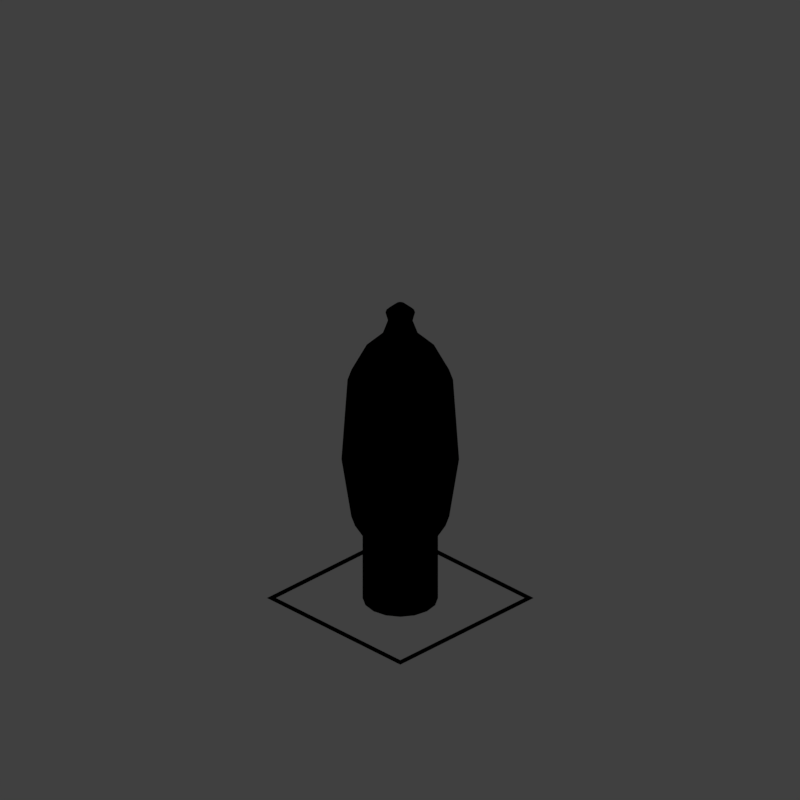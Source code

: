 # Source: tmo2_V001.blend  (saved by Blender 2.79.0; exported with 4.5.12 LTS)
import bpy
from mathutils import Matrix  # noqa: F401  (used for matrix-valued properties, if any)

bpy.ops.wm.read_factory_settings(use_empty=True)
scene = bpy.context.scene
scene.name = 'Scene'

# ---- collections
col_collection_1 = bpy.data.collections.new('Collection 1'); scene.collection.children.link(col_collection_1)

# ---- materials (node trees are filled in below, after node groups)
mat_guide = bpy.data.materials.new('guide')
mat_guide.alpha_threshold = 0.0
mat_guide.use_transparent_shadow = False
mat_guide.diffuse_color = (1.0, 0.0, 0.004819, 1.0)
mat_guide.roughness = 0.5

# ---- material node trees

# ---- world
world_world = bpy.data.worlds.new('World'); scene.world = world_world
world_world.color = (0.05088, 0.05088, 0.05088)
world_world.use_sun_shadow = False
world_world.sun_shadow_jitter_overblur = 0.0
world_world.cycles.sampling_method = 'MANUAL'
world_world.light_settings.distance = 0.0

# ---- cameras
cam_camera = bpy.data.cameras.new('Camera')
cam_camera.type = 'ORTHO'
cam_camera.sensor_fit = 'HORIZONTAL'
cam_camera.clip_start = 220.0
cam_camera.clip_end = 340.0
cam_camera.lens = 35.0
cam_camera.sensor_width = 1.0
cam_camera.sensor_height = 18.0
cam_camera.ortho_scale = 8.486
cam_camera.shift_x = -0.000345
cam_camera.shift_y = 0.25
cam_camera.dof.focus_distance = 0.0
cam_camera.dof.aperture_fstop = 128.0
cam_camera.dof.aperture_blades = 6

# ---- lights
light_lightdome = bpy.data.lights.new('LightDome', 'SUN')
light_lightdome.transmission_factor = 0.0
light_lightdome.angle = 0.1993
light_lightdome.energy = 0.1
light_lightdome.shadow_buffer_clip_start = 0.5
light_lightdome.shadow_soft_size = 0.1
light_lightdome.shadow_cascade_max_distance = 1000.0
light_fillerlight = bpy.data.lights.new('FillerLight', 'SUN')
light_fillerlight.transmission_factor = 0.0
light_fillerlight.angle = 0.9273
light_fillerlight.energy = 0.5
light_fillerlight.shadow_buffer_clip_start = 0.5
light_fillerlight.shadow_soft_size = 0.5
light_fillerlight.shadow_cascade_max_distance = 1000.0
light_mainlight = bpy.data.lights.new('MainLight', 'SUN')
light_mainlight.transmission_factor = 0.0
light_mainlight.angle = 0.9273
light_mainlight.energy = 1.3
light_mainlight.shadow_buffer_clip_start = 0.5
light_mainlight.shadow_soft_size = 0.5
light_mainlight.shadow_cascade_max_distance = 1000.0

# ---- meshes
me_cylinder_002 = bpy.data.meshes.new('Cylinder.002')
me_cylinder_002.from_pydata([(0.0, 0.131, 3.4), (0.05015, 0.1211, 3.4), (0.09266, 0.09266, 3.4), (0.1211, 0.05015, 3.4), (0.131, -5.728e-09, 3.4), (0.1211, -0.05015, 3.4), (0.09266, -0.09266, 3.4), (0.05015, -0.1211, 3.4), (1.979e-08, -0.131, 3.4), (-0.05015, -0.1211, 3.4), (-0.09266, -0.09266, 3.4), (-0.1211, -0.05015, 3.4), (-0.131, 1.563e-09, 3.4), (-0.1211, 0.05015, 3.4), (-0.09266, 0.09266, 3.4), (-0.05015, 0.1211, 3.4), (0.0, 0.1572, 3.5), (0.06018, 0.1453, 3.5), (0.1112, 0.1112, 3.5), (0.1453, 0.06018, 3.5), (0.1572, -6.874e-09, 3.5), (0.1453, -0.06018, 3.5), (0.1112, -0.1112, 3.5), (0.06018, -0.1453, 3.5), (2.374e-08, -0.1572, 3.5), (-0.06018, -0.1453, 3.5), (-0.1112, -0.1112, 3.5), (-0.1453, -0.06018, 3.5), (-0.1572, 1.875e-09, 3.5), (-0.1453, 0.06018, 3.5), (-0.1112, 0.1112, 3.5), (-0.06018, 0.1453, 3.5), (0.0, 0.04717, 3.6), (0.01805, 0.04358, 3.6), (0.03336, 0.03336, 3.6), (0.04358, 0.01805, 3.6), (0.04717, -2.062e-09, 3.6), (0.04358, -0.01805, 3.6), (0.03336, -0.03336, 3.6), (0.01805, -0.04358, 3.6), (7.123e-09, -0.04717, 3.6), (-0.01805, -0.04358, 3.6), (-0.03336, -0.03336, 3.6), (-0.04358, -0.01805, 3.6), (-0.04717, 5.625e-10, 3.6), (-0.04358, 0.01805, 3.6), (-0.03336, 0.03336, 3.6), (-0.01805, 0.04358, 3.6), (2.649e-09, -8.149e-10, 3.6)], [], [(9, 25, 26, 10), (2, 18, 19, 3), (10, 26, 27, 11), (3, 19, 20, 4), (11, 27, 28, 12), (4, 20, 21, 5), (12, 28, 29, 13), (5, 21, 22, 6), (13, 29, 30, 14), (6, 22, 23, 7), (14, 30, 31, 15), (7, 23, 24, 8), (0, 16, 17, 1), (15, 31, 16, 0), (8, 24, 25, 9), (1, 17, 18, 2), (31, 47, 32, 16), (24, 40, 41, 25), (17, 33, 34, 18), (25, 41, 42, 26), (18, 34, 35, 19), (26, 42, 43, 27), (19, 35, 36, 20), (27, 43, 44, 28), (20, 36, 37, 21), (28, 44, 45, 29), (21, 37, 38, 22), (29, 45, 46, 30), (22, 38, 39, 23), (30, 46, 47, 31), (23, 39, 40, 24), (16, 32, 33, 17), (45, 48, 46), (38, 48, 39), (46, 48, 47), (39, 48, 40), (32, 48, 33), (47, 48, 32), (40, 48, 41), (33, 48, 34), (41, 48, 42), (34, 48, 35), (42, 48, 43), (35, 48, 36), (43, 48, 44), (36, 48, 37), (44, 48, 45), (37, 48, 38)])
me_cylinder_002.polygons.foreach_set('use_smooth', [True] * 48)
me_cylinder_002.use_remesh_preserve_volume = False
me_cylinder_002.use_remesh_preserve_attributes = False
me_cylinder_002.use_mirror_vertex_groups = False
me_cylinder_002.update()
me_cylinder_001 = bpy.data.meshes.new('Cylinder.001')
me_cylinder_001.from_pydata([(0.0, 0.4, 0.8), (0.1531, 0.3696, 0.8), (0.2828, 0.2828, 0.8), (0.3696, 0.1531, 0.8), (0.4, -1.748e-08, 0.8), (0.3696, -0.1531, 0.8), (0.2828, -0.2828, 0.8), (0.1531, -0.3696, 0.8), (6.04e-08, -0.4, 0.8), (-0.1531, -0.3696, 0.8), (-0.2828, -0.2828, 0.8), (-0.3696, -0.1531, 0.8), (-0.4, 4.77e-09, 0.8), (-0.3696, 0.1531, 0.8), (-0.2828, 0.2828, 0.8), (-0.1531, 0.3696, 0.8), (0.0, 0.52, 1.0), (0.199, 0.4804, 1.0), (0.3677, 0.3677, 1.0), (0.4804, 0.199, 1.0), (0.52, -2.273e-08, 1.0), (0.4804, -0.199, 1.0), (0.3677, -0.3677, 1.0), (0.199, -0.4804, 1.0), (7.852e-08, -0.52, 1.0), (-0.199, -0.4804, 1.0), (-0.3677, -0.3677, 1.0), (-0.4804, -0.199, 1.0), (-0.52, 6.201e-09, 1.0), (-0.4804, 0.199, 1.0), (-0.3677, 0.3677, 1.0), (-0.199, 0.4804, 1.0), (0.0, 0.624, 1.7), (0.2388, 0.5765, 1.7), (0.4412, 0.4412, 1.7), (0.5765, 0.2388, 1.7), (0.624, -2.728e-08, 1.7), (0.5765, -0.2388, 1.7), (0.4412, -0.4412, 1.7), (0.2388, -0.5765, 1.7), (9.422e-08, -0.624, 1.7), (-0.2388, -0.5765, 1.7), (-0.4412, -0.4412, 1.7), (-0.5765, -0.2388, 1.7), (-0.624, 7.441e-09, 1.7), (-0.5765, 0.2388, 1.7), (-0.4412, 0.4412, 1.7), (-0.2388, 0.5765, 1.7), (0.0, 0.5599, 2.675), (0.2143, 0.5173, 2.675), (0.3959, 0.3959, 2.675), (0.5173, 0.2143, 2.675), (0.5599, -2.447e-08, 2.675), (0.5173, -0.2143, 2.675), (0.3959, -0.3959, 2.675), (0.2143, -0.5173, 2.675), (8.454e-08, -0.5599, 2.675), (-0.2143, -0.5173, 2.675), (-0.3959, -0.3959, 2.675), (-0.5173, -0.2143, 2.675), (-0.5599, 6.677e-09, 2.675), (-0.5173, 0.2143, 2.675), (-0.3959, 0.3959, 2.675), (-0.2143, 0.5173, 2.675), (0.0, 0.1999, 3.205), (0.0765, 0.1847, 3.205), (0.1413, 0.1413, 3.205), (0.1847, 0.0765, 3.205), (0.1999, -8.738e-09, 3.205), (0.1847, -0.0765, 3.205), (0.1413, -0.1413, 3.205), (0.0765, -0.1847, 3.205), (3.018e-08, -0.1999, 3.205), (-0.0765, -0.1847, 3.205), (-0.1413, -0.1413, 3.205), (-0.1847, -0.0765, 3.205), (-0.1999, 2.384e-09, 3.205), (-0.1847, 0.0765, 3.205), (-0.1413, 0.1413, 3.205), (-0.0765, 0.1847, 3.205), (0.0, 0.131, 3.4), (0.05015, 0.1211, 3.4), (0.09266, 0.09266, 3.4), (0.1211, 0.05015, 3.4), (0.131, -5.728e-09, 3.4), (0.1211, -0.05015, 3.4), (0.09266, -0.09266, 3.4), (0.05015, -0.1211, 3.4), (1.979e-08, -0.131, 3.4), (-0.05015, -0.1211, 3.4), (-0.09266, -0.09266, 3.4), (-0.1211, -0.05015, 3.4), (-0.131, 1.563e-09, 3.4), (-0.1211, 0.05015, 3.4), (-0.09266, 0.09266, 3.4), (-0.05015, 0.1211, 3.4), (0.3564, 0.1476, 3.018), (0.3858, -1.686e-08, 3.018), (-0.3564, -0.1476, 3.018), (-0.3858, 4.601e-09, 3.018), (0.3564, -0.1476, 3.018), (-0.3564, 0.1476, 3.018), (0.2728, -0.2728, 3.018), (-0.2728, 0.2728, 3.018), (0.1476, -0.3564, 3.018), (-0.1476, 0.3564, 3.018), (5.825e-08, -0.3858, 3.018), (0.0, 0.3858, 3.018), (0.1476, 0.3564, 3.018), (-0.1476, -0.3564, 3.018), (0.2728, 0.2728, 3.018), (-0.2728, -0.2728, 3.018)], [], [(9, 25, 26, 10), (2, 18, 19, 3), (10, 26, 27, 11), (3, 19, 20, 4), (11, 27, 28, 12), (4, 20, 21, 5), (12, 28, 29, 13), (5, 21, 22, 6), (13, 29, 30, 14), (6, 22, 23, 7), (14, 30, 31, 15), (7, 23, 24, 8), (0, 16, 17, 1), (15, 31, 16, 0), (8, 24, 25, 9), (1, 17, 18, 2), (31, 47, 32, 16), (24, 40, 41, 25), (17, 33, 34, 18), (25, 41, 42, 26), (18, 34, 35, 19), (26, 42, 43, 27), (19, 35, 36, 20), (27, 43, 44, 28), (20, 36, 37, 21), (28, 44, 45, 29), (21, 37, 38, 22), (29, 45, 46, 30), (22, 38, 39, 23), (30, 46, 47, 31), (23, 39, 40, 24), (16, 32, 33, 17), (45, 61, 62, 46), (38, 54, 55, 39), (46, 62, 63, 47), (39, 55, 56, 40), (32, 48, 49, 33), (47, 63, 48, 32), (40, 56, 57, 41), (33, 49, 50, 34), (41, 57, 58, 42), (34, 50, 51, 35), (42, 58, 59, 43), (35, 51, 52, 36), (43, 59, 60, 44), (36, 52, 53, 37), (44, 60, 61, 45), (37, 53, 54, 38), (96, 67, 68, 97), (98, 75, 76, 99), (97, 68, 69, 100), (99, 76, 77, 101), (100, 69, 70, 102), (101, 77, 78, 103), (102, 70, 71, 104), (103, 78, 79, 105), (104, 71, 72, 106), (107, 64, 65, 108), (105, 79, 64, 107), (106, 72, 73, 109), (108, 65, 66, 110), (109, 73, 74, 111), (110, 66, 67, 96), (111, 74, 75, 98), (72, 88, 89, 73), (65, 81, 82, 66), (73, 89, 90, 74), (66, 82, 83, 67), (74, 90, 91, 75), (67, 83, 84, 68), (75, 91, 92, 76), (68, 84, 85, 69), (76, 92, 93, 77), (69, 85, 86, 70), (77, 93, 94, 78), (70, 86, 87, 71), (78, 94, 95, 79), (71, 87, 88, 72), (64, 80, 81, 65), (79, 95, 80, 64), (58, 111, 98, 59), (50, 110, 96, 51), (57, 109, 111, 58), (49, 108, 110, 50), (56, 106, 109, 57), (63, 105, 107, 48), (48, 107, 108, 49), (55, 104, 106, 56), (62, 103, 105, 63), (54, 102, 104, 55), (61, 101, 103, 62), (53, 100, 102, 54), (60, 99, 101, 61), (52, 97, 100, 53), (59, 98, 99, 60), (51, 96, 97, 52)])
me_cylinder_001.polygons.foreach_set('use_smooth', [True] * 96)
me_cylinder_001.use_remesh_preserve_volume = False
me_cylinder_001.use_remesh_preserve_attributes = False
me_cylinder_001.use_mirror_vertex_groups = False
me_cylinder_001.update()
me_cylinder = bpy.data.meshes.new('Cylinder')
me_cylinder.from_pydata([(0.0, 0.4, 0.0), (0.0, 0.4, 0.8), (0.1531, 0.3696, 0.0), (0.1531, 0.3696, 0.8), (0.2828, 0.2828, 0.0), (0.2828, 0.2828, 0.8), (0.3696, 0.1531, 0.0), (0.3696, 0.1531, 0.8), (0.4, -1.748e-08, 0.0), (0.4, -1.748e-08, 0.8), (0.3696, -0.1531, 0.0), (0.3696, -0.1531, 0.8), (0.2828, -0.2828, 0.0), (0.2828, -0.2828, 0.8), (0.1531, -0.3696, 0.0), (0.1531, -0.3696, 0.8), (6.04e-08, -0.4, 0.0), (6.04e-08, -0.4, 0.8), (-0.1531, -0.3696, 0.0), (-0.1531, -0.3696, 0.8), (-0.2828, -0.2828, 0.0), (-0.2828, -0.2828, 0.8), (-0.3696, -0.1531, 0.0), (-0.3696, -0.1531, 0.8), (-0.4, 4.77e-09, 0.0), (-0.4, 4.77e-09, 0.8), (-0.3696, 0.1531, 0.0), (-0.3696, 0.1531, 0.8), (-0.2828, 0.2828, 0.0), (-0.2828, 0.2828, 0.8), (-0.1531, 0.3696, 0.0), (-0.1531, 0.3696, 0.8), (0.09184, 0.2217, 0.9), (0.0, 0.24, 0.9), (0.1697, 0.1697, 0.9), (0.2217, 0.09184, 0.9), (0.24, -1.049e-08, 0.9), (0.2217, -0.09184, 0.9), (0.1697, -0.1697, 0.9), (0.09184, -0.2217, 0.9), (3.624e-08, -0.24, 0.9), (-0.09184, -0.2217, 0.9), (-0.1697, -0.1697, 0.9), (-0.2217, -0.09184, 0.9), (-0.24, 2.862e-09, 0.9), (-0.2217, 0.09184, 0.9), (-0.1697, 0.1697, 0.9), (-0.09184, 0.2217, 0.9), (2.395e-08, -1.863e-09, 0.9)], [], [(0, 1, 3, 2), (2, 3, 5, 4), (4, 5, 7, 6), (6, 7, 9, 8), (8, 9, 11, 10), (10, 11, 13, 12), (12, 13, 15, 14), (14, 15, 17, 16), (16, 17, 19, 18), (18, 19, 21, 20), (20, 21, 23, 22), (22, 23, 25, 24), (24, 25, 27, 26), (26, 27, 29, 28), (13, 11, 37, 38), (28, 29, 31, 30), (30, 31, 1, 0), (0, 2, 4, 6, 8, 10, 12, 14, 16, 18, 20, 22, 24, 26, 28, 30), (46, 45, 48), (23, 21, 42, 43), (1, 31, 47, 33), (9, 7, 35, 36), (19, 17, 40, 41), (29, 27, 45, 46), (5, 3, 32, 34), (15, 13, 38, 39), (25, 23, 43, 44), (11, 9, 36, 37), (21, 19, 41, 42), (31, 29, 46, 47), (7, 5, 34, 35), (17, 15, 39, 40), (3, 1, 33, 32), (27, 25, 44, 45), (39, 38, 48), (47, 46, 48), (40, 39, 48), (32, 33, 48), (33, 47, 48), (41, 40, 48), (34, 32, 48), (42, 41, 48), (35, 34, 48), (43, 42, 48), (36, 35, 48), (44, 43, 48), (37, 36, 48), (45, 44, 48), (38, 37, 48)])
me_cylinder.use_remesh_preserve_volume = False
me_cylinder.use_remesh_preserve_attributes = False
me_cylinder.use_mirror_vertex_groups = False
me_cylinder.update()
me_plane_001 = bpy.data.meshes.new('Plane.001')
me_plane_001.from_pydata([(-2.0, -2.0, 0.0), (2.0, -2.0, 0.0), (-2.0, 2.0, 0.0), (2.0, 2.0, 0.0), (-1.864, 1.864, 0.0), (-1.864, -1.864, 0.0), (1.864, -1.864, 0.0), (1.864, 1.864, 0.0)], [], [(5, 4, 2, 0), (6, 5, 0, 1), (7, 6, 1, 3), (4, 7, 3, 2)])
me_plane_001.materials.append(mat_guide)
me_plane_001.use_remesh_preserve_volume = False
me_plane_001.use_remesh_preserve_attributes = False
me_plane_001.use_mirror_vertex_groups = False
me_plane_001.update()
me_cube_001 = bpy.data.meshes.new('Cube.001')
me_cube_001.from_pydata([(-2.0, -2.0, 0.0), (-2.0, -2.0, 1.633), (-2.0, 2.0, 0.0), (-2.0, 2.0, 1.633), (2.0, -2.0, 0.0), (2.0, -2.0, 1.633), (2.0, 2.0, 0.0), (2.0, 2.0, 1.633)], [], [(0, 1, 3, 2), (2, 3, 7, 6), (6, 7, 5, 4), (4, 5, 1, 0), (2, 6, 4, 0), (7, 3, 1, 5)])
me_cube_001.use_remesh_preserve_volume = False
me_cube_001.use_remesh_preserve_attributes = False
me_cube_001.use_mirror_vertex_groups = False
me_cube_001.update()

# ---- objects
ob_cylinder_002 = bpy.data.objects.new('Cylinder.002', me_cylinder_002)
ob_cylinder_001 = bpy.data.objects.new('Cylinder.001', me_cylinder_001)
ob_cylinder = bpy.data.objects.new('Cylinder', me_cylinder)
ob_rig = bpy.data.objects.new('Rig', None)
ob_verticaljoint = bpy.data.objects.new('VerticalJoint', None)
ob_lightdome = bpy.data.objects.new('LightDome', light_lightdome)
ob_fillerlight = bpy.data.objects.new('FillerLight', light_fillerlight)
ob_mainlight = bpy.data.objects.new('Mainlight', light_mainlight)
ob_camera = bpy.data.objects.new('Camera', cam_camera)
ob_plane_001 = bpy.data.objects.new('Plane.001', me_plane_001)
ob_cube_001 = bpy.data.objects.new('Cube.001', me_cube_001)

# ---- transforms, parenting, visibility, modifiers, constraints
ob_cylinder_002.location = (0.0, 0.0, 0.0)
ob_cylinder_002.lineart.crease_threshold = 0.0
ob_cylinder_001.location = (0.0, 0.0, 0.0)
ob_cylinder_001.lineart.crease_threshold = 0.0
ob_cylinder.location = (0.0, 0.0, 0.0)
ob_cylinder.lineart.crease_threshold = 0.0
ob_rig.location = (0.0, 0.0, 0.0)
ob_rig.rotation_mode = 'YXZ'
ob_rig.rotation_euler = (0.0, 0.0, -0.7854)
ob_rig.empty_image_offset = (0.0, 0.0)
ob_rig.hide_viewport = True
ob_rig.hide_select = True
ob_rig.lineart.crease_threshold = 0.0
ob_verticaljoint.parent = ob_rig
ob_verticaljoint.location = (0.0, 0.0, 0.0)
ob_verticaljoint.empty_image_offset = (0.0, 0.0)
ob_verticaljoint.hide_viewport = True
ob_verticaljoint.hide_select = True
ob_verticaljoint.lineart.crease_threshold = 0.0
ob_lightdome.parent = ob_verticaljoint
ob_lightdome.location = (0.0, 0.0, 0.0)
ob_lightdome.hide_viewport = True
ob_lightdome.hide_select = True
ob_lightdome.lineart.crease_threshold = 0.0
ob_fillerlight.parent = ob_verticaljoint
ob_fillerlight.location = (0.0, 0.0, 0.0)
ob_fillerlight.rotation_euler = (0.0, -1.265, 2.007)
ob_fillerlight.hide_viewport = True
ob_fillerlight.hide_select = True
ob_fillerlight.lineart.crease_threshold = 0.0
ob_mainlight.parent = ob_verticaljoint
ob_mainlight.location = (0.0, 0.0, 0.0)
ob_mainlight.rotation_euler = (1.178, 0.0, 1.571)
ob_mainlight.hide_viewport = True
ob_mainlight.hide_select = True
ob_mainlight.lineart.crease_threshold = 0.0
ob_camera.parent = ob_verticaljoint
ob_camera.location = (0.0, -241.9, 139.7)
ob_camera.rotation_euler = (1.047, 0.0, 0.0)
ob_camera.hide_select = True
ob_camera.lineart.crease_threshold = 0.0
ob_plane_001.location = (0.0, 0.0, 0.0)
ob_plane_001.scale = (0.5, 0.5, 0.5)
ob_plane_001.lineart.crease_threshold = 0.0
ob_cube_001.location = (0.0, 0.0, 0.0)
ob_cube_001.scale = (1.0, 1.0, 0.5)
ob_cube_001.hide_render = True
ob_cube_001.display_type = 'WIRE'
ob_cube_001.lineart.crease_threshold = 0.0
_m = ob_cube_001.modifiers.new('Array', 'ARRAY')
_m.count = 5
_m.constant_offset_displace = (0.0, 0.0, 0.0)
_m.relative_offset_displace = (0.0, 0.0, 1.0)

# ---- collection membership
col_collection_1.objects.link(ob_cylinder_002)
col_collection_1.objects.link(ob_cylinder_001)
col_collection_1.objects.link(ob_cylinder)
col_collection_1.objects.link(ob_rig)
col_collection_1.objects.link(ob_verticaljoint)
col_collection_1.objects.link(ob_lightdome)
col_collection_1.objects.link(ob_fillerlight)
col_collection_1.objects.link(ob_mainlight)
col_collection_1.objects.link(ob_camera)
col_collection_1.objects.link(ob_plane_001)
col_collection_1.objects.link(ob_cube_001)
def _layer_coll(name, lc=None):
    lc = lc or bpy.context.view_layer.layer_collection
    for c in lc.children:
        if c.name == name: return c
        r = _layer_coll(name, c)
        if r: return r
_layer_coll('Collection 1').holdout = True

# ---- scene / render settings (as saved in the file)
scene.camera = ob_camera
scene.frame_start = 1; scene.frame_end = 250; scene.frame_set(0)
scene.render.engine = 'BLENDER_EEVEE_NEXT'
scene.render.image_settings.compression = 0
scene.render.resolution_x = 96
scene.render.resolution_y = 96
scene.render.dither_intensity = 0.0
scene.render.film_transparent = True
scene.cycles.use_denoising = False
scene.cycles.samples = 128
scene.cycles.sampling_pattern = 'TABULATED_SOBOL'
scene.cycles.use_adaptive_sampling = False
scene.cycles.use_light_tree = False
scene.cycles.blur_glossy = 0.0
scene.cycles.sample_clamp_indirect = 0.0
scene.view_settings.view_transform = 'Standard'
bpy.context.view_layer.update()
